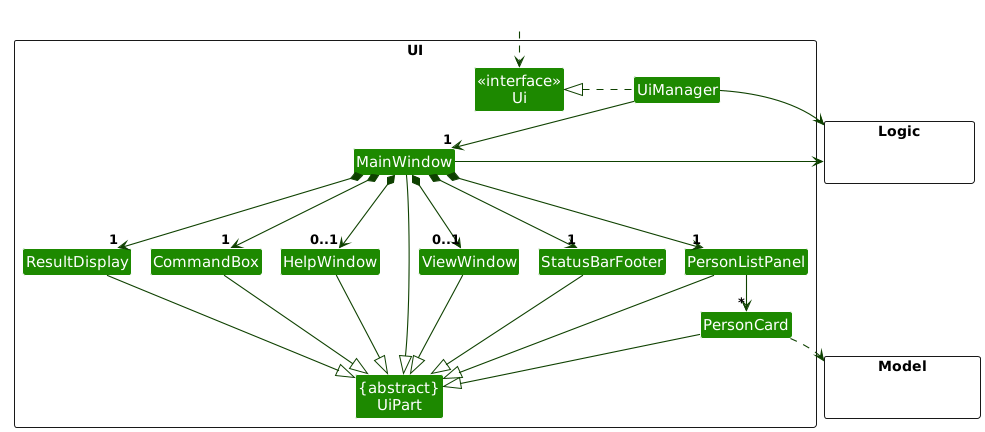

The diagram above was rendered by PlantUML. Its source (embedded in the PNG):
@startuml
!include style.puml
!pragma layout smetana
skinparam arrowThickness 1.1
skinparam arrowColor UI_COLOR_T4
skinparam classBackgroundColor UI_COLOR

package UI <<Rectangle>>{
Class "<<interface>>\nUi" as Ui
Class "{abstract}\nUiPart" as UiPart
Class UiManager
Class MainWindow
Class HelpWindow
Class ResultDisplay
Class PersonListPanel
Class PersonCard
Class StatusBarFooter
Class CommandBox
Class ViewWindow
}

package Model <<Rectangle>> {
Class HiddenModel #FFFFFF
}

package Logic <<Rectangle>> {
Class HiddenLogic #FFFFFF
}

Class HiddenOutside #FFFFFF
HiddenOutside ..> Ui

UiManager .left.|> Ui
UiManager -down-> "1" MainWindow
MainWindow *-down-->  "1" CommandBox
MainWindow *-down-> "1" ResultDisplay
MainWindow *-down-> "1" PersonListPanel
MainWindow *-down-> "1" StatusBarFooter
MainWindow *--> "0..1" HelpWindow
MainWindow *--> "0..1" ViewWindow

PersonListPanel -down-> "*" PersonCard

MainWindow -left-|> UiPart

ResultDisplay --|> UiPart
CommandBox --|> UiPart
PersonListPanel --|> UiPart
PersonCard --|> UiPart
StatusBarFooter --|> UiPart
HelpWindow --|> UiPart
ViewWindow --|> UiPart

PersonCard ..> Model
UiManager -right-> Logic
MainWindow -left-> Logic
UiManager --[hidden]down-> PersonListPanel
Ui --[hidden]down-> CommandBox

PersonListPanel -[hidden]left- ViewWindow
ViewWindow -[hidden]left- HelpWindow
HelpWindow -[hidden]left- CommandBox
CommandBox -[hidden]left- ResultDisplay
ResultDisplay -[hidden]left- StatusBarFooter

MainWindow -[hidden]-|> UiPart
@enduml